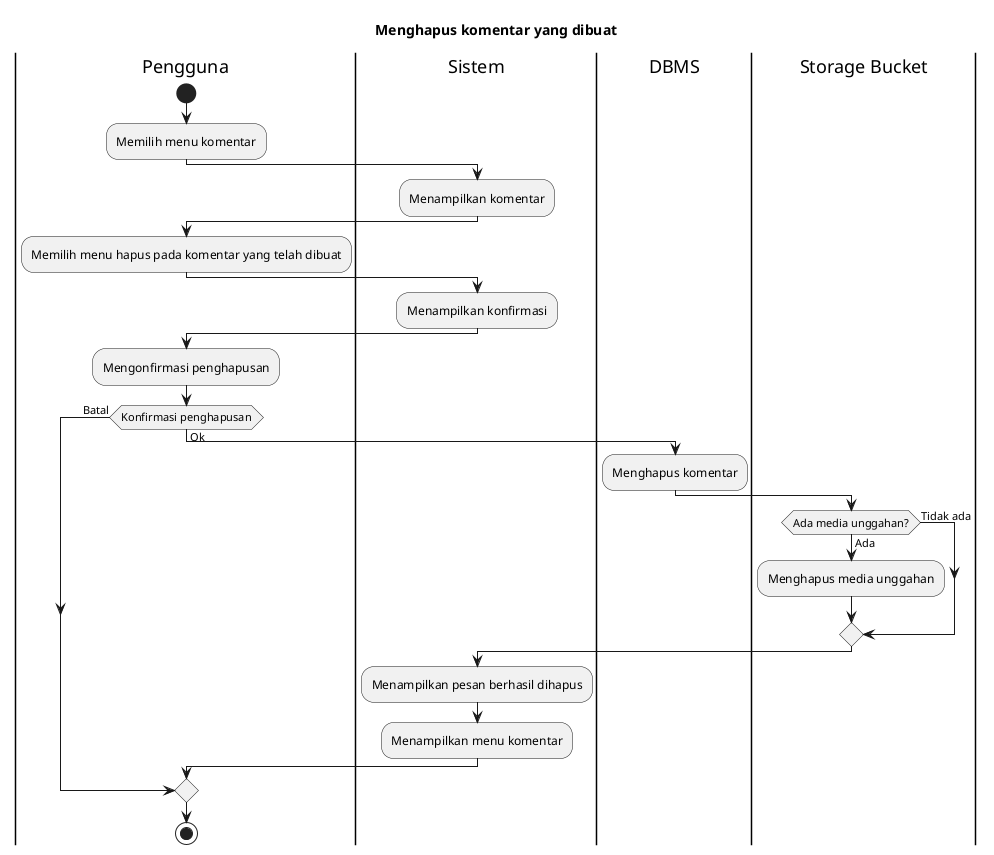

The diagram above was rendered by PlantUML. Its source (embedded in the PNG):
@startuml
title Menghapus komentar yang dibuat
 
|Pengguna|
start
:Memilih menu komentar;

|Sistem|
:Menampilkan komentar;

|Pengguna|
:Memilih menu hapus pada komentar yang telah dibuat;

|Sistem|
:Menampilkan konfirmasi;

|Pengguna|
:Mengonfirmasi penghapusan;

if (Konfirmasi penghapusan) then (Ok)
  |DBMS|
  :Menghapus komentar;

  |Storage Bucket|
  if (Ada media unggahan?) then (Tidak ada)
  else (Ada)
  :Menghapus media unggahan;
  endif

  |Sistem|
  :Menampilkan pesan berhasil dihapus;
  :Menampilkan menu komentar;
else (Batal)
endif

|Pengguna|
stop
@enduml